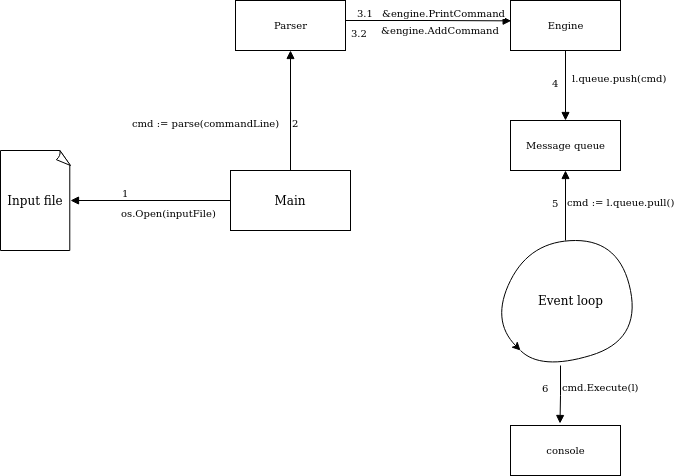

The diagram above was exported from draw.io. Its source (the exported page's mxGraphModel, read from the mxfile embedded in the PNG):
<mxGraphModel dx="942" dy="1632" grid="1" gridSize="10" guides="1" tooltips="1" connect="1" arrows="1" fold="1" page="1" pageScale="1" pageWidth="850" pageHeight="1100" math="0" shadow="0">
  <root>
    <mxCell id="0" />
    <mxCell id="1" parent="0" />
    <mxCell id="V2I3_iGdWIXKbBNenxSL-4" value="" style="group" vertex="1" connectable="0" parent="1">
      <mxGeometry x="120" y="120" width="70" height="100" as="geometry" />
    </mxCell>
    <mxCell id="V2I3_iGdWIXKbBNenxSL-1" value="" style="whiteSpace=wrap;html=1;shape=mxgraph.basic.document" vertex="1" parent="V2I3_iGdWIXKbBNenxSL-4">
      <mxGeometry width="70" height="100" as="geometry" />
    </mxCell>
    <mxCell id="V2I3_iGdWIXKbBNenxSL-2" value="Input file" style="text;html=1;strokeColor=none;fillColor=none;align=center;verticalAlign=middle;whiteSpace=wrap;rounded=0;" vertex="1" parent="V2I3_iGdWIXKbBNenxSL-4">
      <mxGeometry y="35" width="70" height="30" as="geometry" />
    </mxCell>
    <mxCell id="V2I3_iGdWIXKbBNenxSL-10" value="" style="group" vertex="1" connectable="0" parent="1">
      <mxGeometry x="610" y="210" width="150" height="130" as="geometry" />
    </mxCell>
    <mxCell id="V2I3_iGdWIXKbBNenxSL-5" value="" style="curved=1;endArrow=classic;html=1;rounded=0;" edge="1" parent="V2I3_iGdWIXKbBNenxSL-10">
      <mxGeometry width="50" height="50" relative="1" as="geometry">
        <mxPoint x="30" y="110" as="sourcePoint" />
        <mxPoint x="30" y="110" as="targetPoint" />
        <Array as="points">
          <mxPoint x="50" y="130" />
          <mxPoint x="150" y="100" />
          <mxPoint x="130" />
          <mxPoint x="40" />
          <mxPoint y="80" />
        </Array>
      </mxGeometry>
    </mxCell>
    <mxCell id="V2I3_iGdWIXKbBNenxSL-8" value="Event loop" style="text;html=1;align=center;verticalAlign=middle;resizable=0;points=[];autosize=1;strokeColor=none;fillColor=none;" vertex="1" parent="V2I3_iGdWIXKbBNenxSL-10">
      <mxGeometry x="40" y="50" width="80" height="20" as="geometry" />
    </mxCell>
    <mxCell id="V2I3_iGdWIXKbBNenxSL-13" value="" style="group" vertex="1" connectable="0" parent="1">
      <mxGeometry x="350" y="140" width="120" height="60" as="geometry" />
    </mxCell>
    <mxCell id="V2I3_iGdWIXKbBNenxSL-11" value="" style="rounded=0;whiteSpace=wrap;html=1;" vertex="1" parent="V2I3_iGdWIXKbBNenxSL-13">
      <mxGeometry width="120" height="60" as="geometry" />
    </mxCell>
    <mxCell id="V2I3_iGdWIXKbBNenxSL-12" value="Main" style="text;html=1;strokeColor=none;fillColor=none;align=center;verticalAlign=middle;whiteSpace=wrap;rounded=0;" vertex="1" parent="V2I3_iGdWIXKbBNenxSL-13">
      <mxGeometry x="30" y="15" width="60" height="30" as="geometry" />
    </mxCell>
    <mxCell id="V2I3_iGdWIXKbBNenxSL-17" value="os.Open(inputFile)" style="endArrow=block;endFill=1;html=1;edgeStyle=orthogonalEdgeStyle;align=left;verticalAlign=top;rounded=0;fontSize=10;exitX=0;exitY=0.5;exitDx=0;exitDy=0;entryX=1;entryY=0.5;entryDx=0;entryDy=0;" edge="1" parent="1" source="V2I3_iGdWIXKbBNenxSL-11" target="V2I3_iGdWIXKbBNenxSL-2">
      <mxGeometry x="0.375" relative="1" as="geometry">
        <mxPoint x="280" y="160" as="sourcePoint" />
        <mxPoint x="440" y="160" as="targetPoint" />
        <mxPoint as="offset" />
      </mxGeometry>
    </mxCell>
    <mxCell id="V2I3_iGdWIXKbBNenxSL-18" value="1" style="edgeLabel;resizable=0;html=1;align=left;verticalAlign=bottom;fontSize=10;" connectable="0" vertex="1" parent="V2I3_iGdWIXKbBNenxSL-17">
      <mxGeometry x="-1" relative="1" as="geometry">
        <mxPoint x="-110" as="offset" />
      </mxGeometry>
    </mxCell>
    <mxCell id="V2I3_iGdWIXKbBNenxSL-21" value="&lt;div&gt;Parser&lt;/div&gt;" style="html=1;fontSize=10;" vertex="1" parent="1">
      <mxGeometry x="355" y="-30" width="110" height="50" as="geometry" />
    </mxCell>
    <mxCell id="V2I3_iGdWIXKbBNenxSL-22" value="cmd := parse(commandLine)" style="endArrow=block;endFill=1;html=1;edgeStyle=orthogonalEdgeStyle;align=left;verticalAlign=top;rounded=0;fontSize=10;exitX=0.5;exitY=0;exitDx=0;exitDy=0;entryX=0.5;entryY=1;entryDx=0;entryDy=0;" edge="1" parent="1" source="V2I3_iGdWIXKbBNenxSL-11" target="V2I3_iGdWIXKbBNenxSL-21">
      <mxGeometry y="160" relative="1" as="geometry">
        <mxPoint x="390" y="120" as="sourcePoint" />
        <mxPoint x="550" y="120" as="targetPoint" />
        <mxPoint as="offset" />
      </mxGeometry>
    </mxCell>
    <mxCell id="V2I3_iGdWIXKbBNenxSL-23" value="2" style="edgeLabel;resizable=0;html=1;align=left;verticalAlign=bottom;fontSize=10;" connectable="0" vertex="1" parent="V2I3_iGdWIXKbBNenxSL-22">
      <mxGeometry x="-1" relative="1" as="geometry">
        <mxPoint y="-40" as="offset" />
      </mxGeometry>
    </mxCell>
    <mxCell id="V2I3_iGdWIXKbBNenxSL-24" value="Engine" style="html=1;fontSize=10;" vertex="1" parent="1">
      <mxGeometry x="630" y="-30" width="110" height="50" as="geometry" />
    </mxCell>
    <mxCell id="V2I3_iGdWIXKbBNenxSL-25" value="&lt;span class=&quot;pl-c1&quot;&gt;&amp;amp;&lt;/span&gt;engine.&lt;span class=&quot;pl-smi&quot;&gt;&lt;span class=&quot;pl-token&quot;&gt;PrintCommand&lt;/span&gt;&lt;/span&gt;" style="endArrow=block;endFill=1;html=1;edgeStyle=orthogonalEdgeStyle;align=left;verticalAlign=top;rounded=0;fontSize=10;entryX=0.006;entryY=0.407;entryDx=0;entryDy=0;entryPerimeter=0;" edge="1" parent="1" target="V2I3_iGdWIXKbBNenxSL-24">
      <mxGeometry x="-0.5785" y="20" relative="1" as="geometry">
        <mxPoint x="465" y="-10" as="sourcePoint" />
        <mxPoint x="610" y="-10" as="targetPoint" />
        <mxPoint as="offset" />
      </mxGeometry>
    </mxCell>
    <mxCell id="V2I3_iGdWIXKbBNenxSL-26" value="3.1" style="edgeLabel;resizable=0;html=1;align=left;verticalAlign=bottom;fontSize=10;" connectable="0" vertex="1" parent="V2I3_iGdWIXKbBNenxSL-25">
      <mxGeometry x="-1" relative="1" as="geometry">
        <mxPoint x="10" as="offset" />
      </mxGeometry>
    </mxCell>
    <mxCell id="V2I3_iGdWIXKbBNenxSL-27" value="3.2" style="edgeLabel;resizable=0;html=1;align=left;verticalAlign=bottom;fontSize=10;" connectable="0" vertex="1" parent="1">
      <mxGeometry x="475" as="geometry">
        <mxPoint x="-6" y="10" as="offset" />
      </mxGeometry>
    </mxCell>
    <mxCell id="V2I3_iGdWIXKbBNenxSL-30" value="&lt;span class=&quot;pl-c1&quot;&gt;&amp;amp;&lt;/span&gt;engine.Add&lt;span class=&quot;pl-smi&quot;&gt;&lt;span class=&quot;pl-token&quot;&gt;Command&lt;/span&gt;&lt;/span&gt;" style="text;html=1;strokeColor=none;fillColor=none;align=center;verticalAlign=middle;whiteSpace=wrap;rounded=0;fontSize=10;" vertex="1" parent="1">
      <mxGeometry x="530" y="-15" width="60" height="30" as="geometry" />
    </mxCell>
    <mxCell id="V2I3_iGdWIXKbBNenxSL-31" value="&lt;span class=&quot;pl-s1&quot;&gt;l&lt;/span&gt;.&lt;span class=&quot;pl-c1&quot;&gt;queue&lt;/span&gt;.&lt;span class=&quot;pl-en&quot;&gt;&lt;span class=&quot;pl-token&quot;&gt;push&lt;/span&gt;&lt;/span&gt;(&lt;span class=&quot;pl-s1&quot;&gt;cmd&lt;/span&gt;)" style="endArrow=block;endFill=1;html=1;edgeStyle=orthogonalEdgeStyle;align=left;verticalAlign=top;rounded=0;fontSize=10;exitX=0.5;exitY=1;exitDx=0;exitDy=0;" edge="1" parent="1" source="V2I3_iGdWIXKbBNenxSL-24">
      <mxGeometry x="-0.5556" y="5" relative="1" as="geometry">
        <mxPoint x="540" y="130" as="sourcePoint" />
        <mxPoint x="685" y="90" as="targetPoint" />
        <mxPoint as="offset" />
      </mxGeometry>
    </mxCell>
    <mxCell id="V2I3_iGdWIXKbBNenxSL-32" value="4" style="edgeLabel;resizable=0;html=1;align=left;verticalAlign=bottom;fontSize=10;" connectable="0" vertex="1" parent="V2I3_iGdWIXKbBNenxSL-31">
      <mxGeometry x="-1" relative="1" as="geometry">
        <mxPoint x="-15" y="40" as="offset" />
      </mxGeometry>
    </mxCell>
    <mxCell id="V2I3_iGdWIXKbBNenxSL-33" value="console" style="html=1;fontSize=10;" vertex="1" parent="1">
      <mxGeometry x="630" y="395" width="110" height="50" as="geometry" />
    </mxCell>
    <mxCell id="V2I3_iGdWIXKbBNenxSL-34" value="&lt;span class=&quot;pl-s1&quot;&gt;cmd&lt;/span&gt;.&lt;span class=&quot;pl-en&quot;&gt;&lt;span class=&quot;pl-token&quot;&gt;Execute&lt;/span&gt;&lt;/span&gt;(&lt;span class=&quot;pl-s1&quot;&gt;l&lt;/span&gt;)" style="endArrow=block;endFill=1;html=1;edgeStyle=orthogonalEdgeStyle;align=left;verticalAlign=top;rounded=0;fontSize=10;entryX=0.45;entryY=-0.04;entryDx=0;entryDy=0;entryPerimeter=0;" edge="1" parent="1" target="V2I3_iGdWIXKbBNenxSL-33">
      <mxGeometry x="-0.6581" relative="1" as="geometry">
        <mxPoint x="680" y="335" as="sourcePoint" />
        <mxPoint x="590" y="325" as="targetPoint" />
        <mxPoint as="offset" />
      </mxGeometry>
    </mxCell>
    <mxCell id="V2I3_iGdWIXKbBNenxSL-35" value="6" style="edgeLabel;resizable=0;html=1;align=left;verticalAlign=bottom;fontSize=10;" connectable="0" vertex="1" parent="V2I3_iGdWIXKbBNenxSL-34">
      <mxGeometry x="-1" relative="1" as="geometry">
        <mxPoint x="-20" y="30" as="offset" />
      </mxGeometry>
    </mxCell>
    <mxCell id="V2I3_iGdWIXKbBNenxSL-36" value="Message queue" style="html=1;fontSize=10;" vertex="1" parent="1">
      <mxGeometry x="630" y="90" width="110" height="50" as="geometry" />
    </mxCell>
    <mxCell id="V2I3_iGdWIXKbBNenxSL-37" value="&lt;span class=&quot;pl-s1&quot;&gt;cmd&lt;/span&gt; &lt;span class=&quot;pl-c1&quot;&gt;:=&lt;/span&gt; &lt;span class=&quot;pl-s1&quot;&gt;l&lt;/span&gt;.&lt;span class=&quot;pl-c1&quot;&gt;queue&lt;/span&gt;.&lt;span class=&quot;pl-en&quot;&gt;&lt;span class=&quot;pl-token&quot;&gt;pull&lt;/span&gt;&lt;/span&gt;()" style="endArrow=block;endFill=1;html=1;edgeStyle=orthogonalEdgeStyle;align=left;verticalAlign=top;rounded=0;fontSize=10;entryX=0.5;entryY=1;entryDx=0;entryDy=0;" edge="1" parent="1" target="V2I3_iGdWIXKbBNenxSL-36">
      <mxGeometry x="0.4286" relative="1" as="geometry">
        <mxPoint x="685" y="210" as="sourcePoint" />
        <mxPoint x="730" y="250" as="targetPoint" />
        <mxPoint as="offset" />
      </mxGeometry>
    </mxCell>
    <mxCell id="V2I3_iGdWIXKbBNenxSL-38" value="5" style="edgeLabel;resizable=0;html=1;align=left;verticalAlign=bottom;fontSize=10;" connectable="0" vertex="1" parent="V2I3_iGdWIXKbBNenxSL-37">
      <mxGeometry x="-1" relative="1" as="geometry">
        <mxPoint x="-15" y="-30" as="offset" />
      </mxGeometry>
    </mxCell>
  </root>
</mxGraphModel>